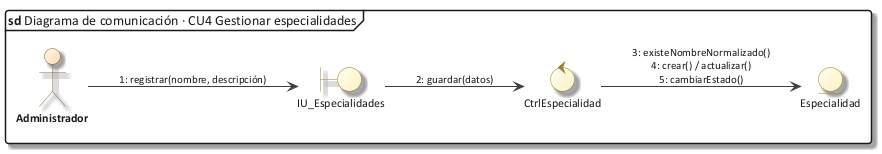

The diagram above was rendered by PlantUML. Its source (embedded in the PNG):
@startuml 30_com_cu04
!include C:/Users/Sergio Estaca Paco/Desktop/HeadSalud/Docs/diagramas/estilo_ea.iuml
mainframe **sd** Diagrama de comunicación · CU4 Gestionar especialidades
left to right direction
actor "Administrador" as A
boundary "IU_Especialidades" as IU
control "CtrlEspecialidad" as C
entity "Especialidad" as E
A --> IU : "1: registrar(nombre, descripción)"
IU --> C : "2: guardar(datos)"
C --> E : "3: existeNombreNormalizado()\n4: crear() / actualizar()\n5: cambiarEstado()"
@enduml